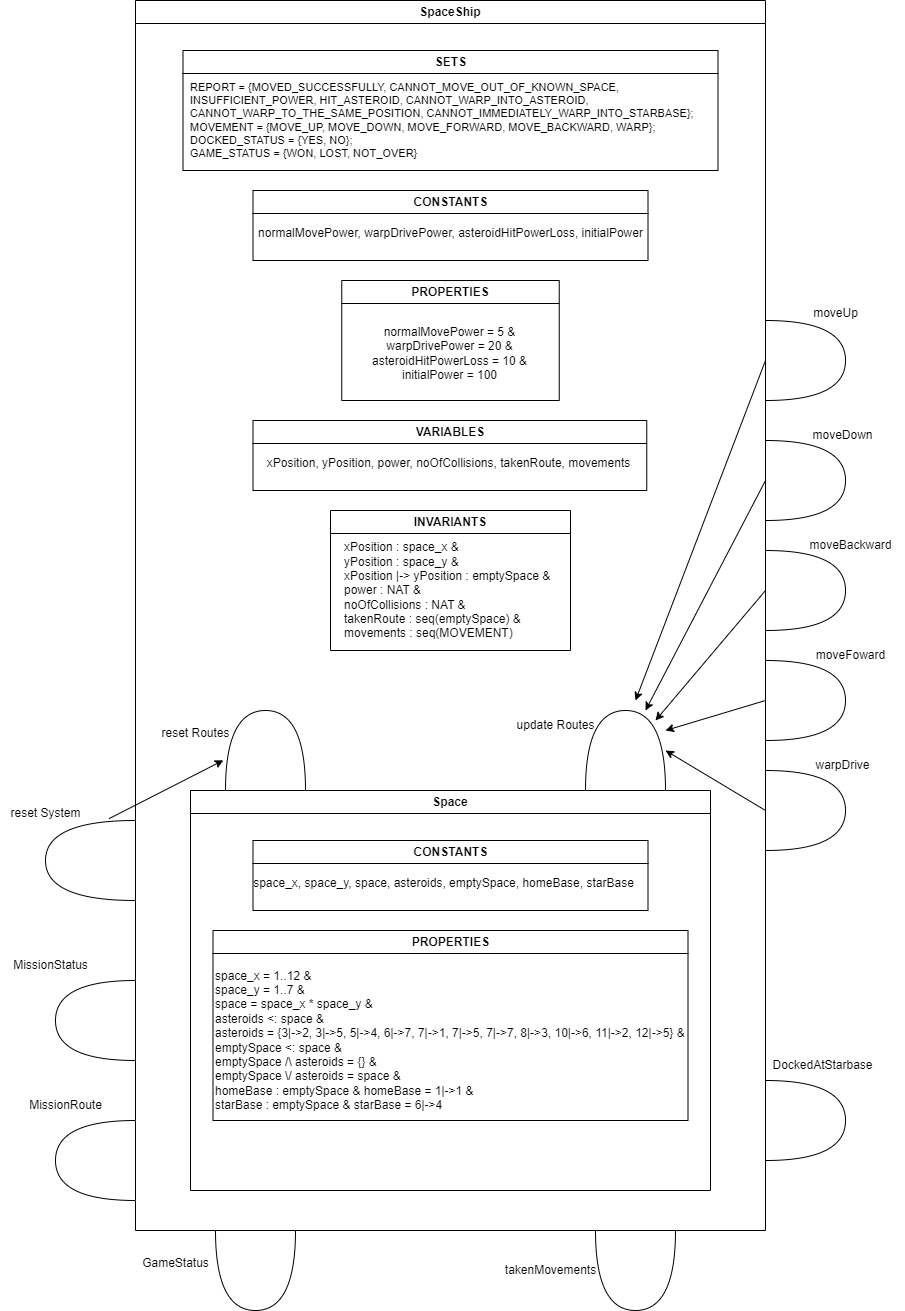

The diagram above was exported from draw.io. Its source (the exported page's mxGraphModel, read from the mxfile embedded in the PNG):
<mxGraphModel dx="1877" dy="1691" grid="1" gridSize="10" guides="1" tooltips="1" connect="1" arrows="1" fold="1" page="1" pageScale="1" pageWidth="827" pageHeight="1169" math="0" shadow="0">
  <root>
    <mxCell id="0" />
    <mxCell id="1" parent="0" />
    <mxCell id="vHqibAc1LmP5HASK3vee-6" value="SpaceShip" style="swimlane;whiteSpace=wrap;html=1;startSize=23;" parent="1" vertex="1">
      <mxGeometry x="80" y="-420" width="630" height="1230" as="geometry">
        <mxRectangle x="120" y="110" width="140" height="30" as="alternateBounds" />
      </mxGeometry>
    </mxCell>
    <mxCell id="vHqibAc1LmP5HASK3vee-7" value="SETS" style="swimlane;whiteSpace=wrap;html=1;" parent="vHqibAc1LmP5HASK3vee-6" vertex="1">
      <mxGeometry x="47.5" y="50" width="535" height="120" as="geometry" />
    </mxCell>
    <mxCell id="vHqibAc1LmP5HASK3vee-11" value="&lt;div style=&quot;font-size: 11px;&quot;&gt;&lt;font style=&quot;font-size: 11px;&quot;&gt;REPORT = {MOVED_SUCCESSFULLY, CANNOT_MOVE_OUT_OF_KNOWN_SPACE,&amp;nbsp;&lt;/font&gt;&lt;/div&gt;&lt;div style=&quot;font-size: 11px;&quot;&gt;&lt;font style=&quot;font-size: 11px;&quot;&gt;INSUFFICIENT_POWER, HIT_ASTEROID, CANNOT_WARP_INTO_ASTEROID,&amp;nbsp;&lt;/font&gt;&lt;/div&gt;&lt;div style=&quot;font-size: 11px;&quot;&gt;&lt;font style=&quot;font-size: 11px;&quot;&gt;CANNOT_WARP_TO_THE_SAME_POSITION, CANNOT_IMMEDIATELY_WARP_INTO_STARBASE};&lt;/font&gt;&lt;/div&gt;&lt;div style=&quot;font-size: 11px;&quot;&gt;&lt;font style=&quot;font-size: 11px;&quot;&gt;MOVEMENT = {MOVE_UP, MOVE_DOWN, MOVE_FORWARD, MOVE_BACKWARD, WARP};&lt;/font&gt;&lt;/div&gt;&lt;div style=&quot;font-size: 11px;&quot;&gt;&lt;font style=&quot;font-size: 11px;&quot;&gt;DOCKED_STATUS = {YES, NO};&lt;/font&gt;&lt;/div&gt;&lt;div style=&quot;font-size: 11px;&quot;&gt;&lt;font style=&quot;font-size: 11px;&quot;&gt;GAME_STATUS = {WON, LOST, NOT_OVER}&lt;/font&gt;&lt;/div&gt;" style="text;html=1;align=left;verticalAlign=middle;resizable=0;points=[];autosize=1;strokeColor=none;fillColor=none;" parent="vHqibAc1LmP5HASK3vee-7" vertex="1">
      <mxGeometry x="5" y="25" width="530" height="90" as="geometry" />
    </mxCell>
    <mxCell id="vHqibAc1LmP5HASK3vee-8" value="VARIABLES" style="swimlane;whiteSpace=wrap;html=1;" parent="vHqibAc1LmP5HASK3vee-6" vertex="1">
      <mxGeometry x="117.5" y="420" width="393.75" height="70" as="geometry" />
    </mxCell>
    <mxCell id="vHqibAc1LmP5HASK3vee-13" value="xPosition, yPosition, power, noOfCollisions, takenRoute, movements" style="text;html=1;align=center;verticalAlign=middle;resizable=0;points=[];autosize=1;strokeColor=none;fillColor=none;" parent="vHqibAc1LmP5HASK3vee-8" vertex="1">
      <mxGeometry y="28" width="390" height="30" as="geometry" />
    </mxCell>
    <mxCell id="vHqibAc1LmP5HASK3vee-10" value="Space" style="swimlane;whiteSpace=wrap;html=1;" parent="vHqibAc1LmP5HASK3vee-6" vertex="1">
      <mxGeometry x="55" y="790" width="520" height="400" as="geometry" />
    </mxCell>
    <mxCell id="vHqibAc1LmP5HASK3vee-14" value="CONSTANTS" style="swimlane;whiteSpace=wrap;html=1;" parent="vHqibAc1LmP5HASK3vee-10" vertex="1">
      <mxGeometry x="62.5" y="50" width="395" height="70" as="geometry" />
    </mxCell>
    <mxCell id="vHqibAc1LmP5HASK3vee-15" value="space_x, space_y, space, asteroids, emptySpace, homeBase, starBase" style="text;html=1;align=center;verticalAlign=middle;resizable=0;points=[];autosize=1;strokeColor=none;fillColor=none;" parent="vHqibAc1LmP5HASK3vee-14" vertex="1">
      <mxGeometry x="-10" y="28" width="400" height="30" as="geometry" />
    </mxCell>
    <mxCell id="vHqibAc1LmP5HASK3vee-16" value="PROPERTIES" style="swimlane;whiteSpace=wrap;html=1;" parent="vHqibAc1LmP5HASK3vee-10" vertex="1">
      <mxGeometry x="22.5" y="140" width="475" height="190" as="geometry" />
    </mxCell>
    <mxCell id="vHqibAc1LmP5HASK3vee-17" value="&lt;div&gt;space_x = 1..12 &amp;amp;&lt;/div&gt;&lt;div&gt;space_y = 1..7 &amp;amp;&lt;/div&gt;&lt;div&gt;space = space_x * space_y &amp;amp;&lt;/div&gt;&lt;div&gt;asteroids &amp;lt;: space &amp;amp;&lt;/div&gt;&lt;div&gt;asteroids = {3|-&amp;gt;2, 3|-&amp;gt;5, 5|-&amp;gt;4, 6|-&amp;gt;7, 7|-&amp;gt;1, 7|-&amp;gt;5, 7|-&amp;gt;7, 8|-&amp;gt;3, 10|-&amp;gt;6, 11|-&amp;gt;2, 12|-&amp;gt;5} &amp;amp;&lt;/div&gt;&lt;div&gt;emptySpace &amp;lt;: space &amp;amp;&lt;/div&gt;&lt;div&gt;emptySpace /\ asteroids = {} &amp;amp;&lt;/div&gt;&lt;div&gt;emptySpace \/ asteroids = space &amp;amp;&lt;/div&gt;&lt;div&gt;homeBase : emptySpace &amp;amp; homeBase = 1|-&amp;gt;1 &amp;amp;&lt;/div&gt;&lt;div&gt;starBase : emptySpace &amp;amp; starBase = 6|-&amp;gt;4&lt;/div&gt;" style="text;html=1;align=left;verticalAlign=middle;resizable=0;points=[];autosize=1;strokeColor=none;fillColor=none;" parent="vHqibAc1LmP5HASK3vee-16" vertex="1">
      <mxGeometry y="30" width="490" height="160" as="geometry" />
    </mxCell>
    <mxCell id="vHqibAc1LmP5HASK3vee-18" value="CONSTANTS" style="swimlane;whiteSpace=wrap;html=1;" parent="vHqibAc1LmP5HASK3vee-6" vertex="1">
      <mxGeometry x="117.5" y="190" width="395" height="70" as="geometry" />
    </mxCell>
    <mxCell id="vHqibAc1LmP5HASK3vee-19" value="normalMovePower, warpDrivePower, asteroidHitPowerLoss, initialPower" style="text;html=1;align=center;verticalAlign=middle;resizable=0;points=[];autosize=1;strokeColor=none;fillColor=none;" parent="vHqibAc1LmP5HASK3vee-18" vertex="1">
      <mxGeometry x="-7.5" y="28" width="410" height="30" as="geometry" />
    </mxCell>
    <mxCell id="vHqibAc1LmP5HASK3vee-20" value="PROPERTIES" style="swimlane;whiteSpace=wrap;html=1;" parent="vHqibAc1LmP5HASK3vee-6" vertex="1">
      <mxGeometry x="206.25" y="280" width="217.5" height="120" as="geometry" />
    </mxCell>
    <mxCell id="vHqibAc1LmP5HASK3vee-23" value="&lt;div&gt;normalMovePower = 5 &amp;amp;&lt;/div&gt;&lt;div&gt;warpDrivePower = 20 &amp;amp;&lt;/div&gt;&lt;div&gt;asteroidHitPowerLoss = 10 &amp;amp;&lt;/div&gt;&lt;div&gt;initialPower = 100&lt;/div&gt;" style="text;html=1;align=center;verticalAlign=middle;resizable=0;points=[];autosize=1;strokeColor=none;fillColor=none;" parent="vHqibAc1LmP5HASK3vee-20" vertex="1">
      <mxGeometry x="17.5" y="38" width="180" height="70" as="geometry" />
    </mxCell>
    <mxCell id="vHqibAc1LmP5HASK3vee-9" value="INVARIANTS" style="swimlane;whiteSpace=wrap;html=1;" parent="vHqibAc1LmP5HASK3vee-6" vertex="1">
      <mxGeometry x="195" y="510" width="240" height="140" as="geometry" />
    </mxCell>
    <mxCell id="vHqibAc1LmP5HASK3vee-12" value="&lt;div&gt;xPosition : space_x &amp;amp;&lt;/div&gt;&lt;div&gt;yPosition : space_y &amp;amp;&lt;/div&gt;&lt;div&gt;xPosition |-&amp;gt; yPosition : emptySpace &amp;amp;&lt;/div&gt;&lt;div&gt;power : NAT &amp;amp;&lt;/div&gt;&lt;div&gt;noOfCollisions : NAT &amp;amp;&lt;/div&gt;&lt;div&gt;takenRoute : seq(emptySpace) &amp;amp;&lt;/div&gt;&lt;div&gt;movements : seq(MOVEMENT)&lt;/div&gt;" style="text;html=1;align=left;verticalAlign=middle;resizable=0;points=[];autosize=1;strokeColor=none;fillColor=none;" parent="vHqibAc1LmP5HASK3vee-9" vertex="1">
      <mxGeometry x="12.25" y="25" width="230" height="110" as="geometry" />
    </mxCell>
    <mxCell id="vHqibAc1LmP5HASK3vee-26" value="" style="shape=or;whiteSpace=wrap;html=1;direction=north;" parent="vHqibAc1LmP5HASK3vee-6" vertex="1">
      <mxGeometry x="450" y="710" width="80" height="80" as="geometry" />
    </mxCell>
    <mxCell id="vHqibAc1LmP5HASK3vee-27" value="" style="shape=or;whiteSpace=wrap;html=1;direction=north;" parent="vHqibAc1LmP5HASK3vee-6" vertex="1">
      <mxGeometry x="90" y="710" width="80" height="80" as="geometry" />
    </mxCell>
    <mxCell id="vHqibAc1LmP5HASK3vee-39" value="update Routes" style="text;html=1;align=center;verticalAlign=middle;resizable=0;points=[];autosize=1;strokeColor=none;fillColor=none;" parent="vHqibAc1LmP5HASK3vee-6" vertex="1">
      <mxGeometry x="370" y="710" width="100" height="30" as="geometry" />
    </mxCell>
    <mxCell id="vHqibAc1LmP5HASK3vee-28" value="" style="shape=or;whiteSpace=wrap;html=1;direction=west;" parent="1" vertex="1">
      <mxGeometry x="-10" y="400" width="90" height="80" as="geometry" />
    </mxCell>
    <mxCell id="vHqibAc1LmP5HASK3vee-29" value="" style="shape=or;whiteSpace=wrap;html=1;direction=east;" parent="1" vertex="1">
      <mxGeometry x="710" y="-100" width="80" height="80" as="geometry" />
    </mxCell>
    <mxCell id="vHqibAc1LmP5HASK3vee-30" value="" style="shape=or;whiteSpace=wrap;html=1;direction=east;" parent="1" vertex="1">
      <mxGeometry x="710" y="20" width="80" height="80" as="geometry" />
    </mxCell>
    <mxCell id="vHqibAc1LmP5HASK3vee-31" value="" style="shape=or;whiteSpace=wrap;html=1;direction=east;" parent="1" vertex="1">
      <mxGeometry x="710" y="130" width="80" height="80" as="geometry" />
    </mxCell>
    <mxCell id="vHqibAc1LmP5HASK3vee-32" value="" style="shape=or;whiteSpace=wrap;html=1;direction=east;" parent="1" vertex="1">
      <mxGeometry x="710" y="240" width="80" height="80" as="geometry" />
    </mxCell>
    <mxCell id="vHqibAc1LmP5HASK3vee-33" value="" style="shape=or;whiteSpace=wrap;html=1;direction=east;" parent="1" vertex="1">
      <mxGeometry x="710" y="350" width="80" height="80" as="geometry" />
    </mxCell>
    <mxCell id="vHqibAc1LmP5HASK3vee-34" value="moveUp" style="text;html=1;align=center;verticalAlign=middle;resizable=0;points=[];autosize=1;strokeColor=none;fillColor=none;" parent="1" vertex="1">
      <mxGeometry x="745" y="-122" width="70" height="30" as="geometry" />
    </mxCell>
    <mxCell id="vHqibAc1LmP5HASK3vee-35" value="moveDown" style="text;html=1;align=center;verticalAlign=middle;resizable=0;points=[];autosize=1;strokeColor=none;fillColor=none;" parent="1" vertex="1">
      <mxGeometry x="747" width="80" height="30" as="geometry" />
    </mxCell>
    <mxCell id="vHqibAc1LmP5HASK3vee-36" value="moveBackward" style="text;html=1;align=center;verticalAlign=middle;resizable=0;points=[];autosize=1;strokeColor=none;fillColor=none;" parent="1" vertex="1">
      <mxGeometry x="740" y="110" width="110" height="30" as="geometry" />
    </mxCell>
    <mxCell id="vHqibAc1LmP5HASK3vee-37" value="moveFoward" style="text;html=1;align=center;verticalAlign=middle;resizable=0;points=[];autosize=1;strokeColor=none;fillColor=none;" parent="1" vertex="1">
      <mxGeometry x="750" y="220" width="90" height="30" as="geometry" />
    </mxCell>
    <mxCell id="vHqibAc1LmP5HASK3vee-38" value="warpDrive" style="text;html=1;align=center;verticalAlign=middle;resizable=0;points=[];autosize=1;strokeColor=none;fillColor=none;" parent="1" vertex="1">
      <mxGeometry x="747" y="330" width="80" height="30" as="geometry" />
    </mxCell>
    <mxCell id="vHqibAc1LmP5HASK3vee-40" value="reset Routes" style="text;html=1;align=center;verticalAlign=middle;resizable=0;points=[];autosize=1;strokeColor=none;fillColor=none;" parent="1" vertex="1">
      <mxGeometry x="95" y="298" width="90" height="30" as="geometry" />
    </mxCell>
    <mxCell id="vHqibAc1LmP5HASK3vee-41" value="reset System" style="text;html=1;align=center;verticalAlign=middle;resizable=0;points=[];autosize=1;strokeColor=none;fillColor=none;" parent="1" vertex="1">
      <mxGeometry x="-55" y="378" width="90" height="30" as="geometry" />
    </mxCell>
    <mxCell id="vHqibAc1LmP5HASK3vee-42" value="" style="endArrow=classic;html=1;rounded=0;" parent="1" edge="1">
      <mxGeometry width="50" height="50" relative="1" as="geometry">
        <mxPoint x="710" y="-60" as="sourcePoint" />
        <mxPoint x="580" y="280" as="targetPoint" />
      </mxGeometry>
    </mxCell>
    <mxCell id="vHqibAc1LmP5HASK3vee-43" value="" style="endArrow=classic;html=1;rounded=0;exitX=0;exitY=0.5;exitDx=0;exitDy=0;exitPerimeter=0;" parent="1" source="vHqibAc1LmP5HASK3vee-30" edge="1">
      <mxGeometry width="50" height="50" relative="1" as="geometry">
        <mxPoint x="720" y="-50" as="sourcePoint" />
        <mxPoint x="590" y="290" as="targetPoint" />
      </mxGeometry>
    </mxCell>
    <mxCell id="vHqibAc1LmP5HASK3vee-44" value="" style="endArrow=classic;html=1;rounded=0;exitX=0;exitY=0.5;exitDx=0;exitDy=0;exitPerimeter=0;" parent="1" source="vHqibAc1LmP5HASK3vee-31" edge="1">
      <mxGeometry width="50" height="50" relative="1" as="geometry">
        <mxPoint x="730" y="-40" as="sourcePoint" />
        <mxPoint x="600" y="300" as="targetPoint" />
      </mxGeometry>
    </mxCell>
    <mxCell id="vHqibAc1LmP5HASK3vee-45" value="" style="endArrow=classic;html=1;rounded=0;exitX=0;exitY=0.5;exitDx=0;exitDy=0;exitPerimeter=0;" parent="1" source="vHqibAc1LmP5HASK3vee-32" edge="1">
      <mxGeometry width="50" height="50" relative="1" as="geometry">
        <mxPoint x="740" y="-30" as="sourcePoint" />
        <mxPoint x="610" y="310" as="targetPoint" />
      </mxGeometry>
    </mxCell>
    <mxCell id="vHqibAc1LmP5HASK3vee-46" value="" style="endArrow=classic;html=1;rounded=0;exitX=0;exitY=0.5;exitDx=0;exitDy=0;exitPerimeter=0;" parent="1" source="vHqibAc1LmP5HASK3vee-33" edge="1">
      <mxGeometry width="50" height="50" relative="1" as="geometry">
        <mxPoint x="750" y="-20" as="sourcePoint" />
        <mxPoint x="610" y="330" as="targetPoint" />
      </mxGeometry>
    </mxCell>
    <mxCell id="vHqibAc1LmP5HASK3vee-47" value="" style="endArrow=classic;html=1;rounded=0;exitX=0.294;exitY=1.023;exitDx=0;exitDy=0;exitPerimeter=0;entryX=0.377;entryY=-0.027;entryDx=0;entryDy=0;entryPerimeter=0;" parent="1" source="vHqibAc1LmP5HASK3vee-28" target="vHqibAc1LmP5HASK3vee-27" edge="1">
      <mxGeometry width="50" height="50" relative="1" as="geometry">
        <mxPoint x="520" y="270" as="sourcePoint" />
        <mxPoint x="570" y="220" as="targetPoint" />
      </mxGeometry>
    </mxCell>
    <mxCell id="vHqibAc1LmP5HASK3vee-48" value="" style="shape=or;whiteSpace=wrap;html=1;direction=south;" parent="1" vertex="1">
      <mxGeometry x="540" y="810" width="80" height="80" as="geometry" />
    </mxCell>
    <mxCell id="vHqibAc1LmP5HASK3vee-49" value="takenMovements" style="text;html=1;align=center;verticalAlign=middle;resizable=0;points=[];autosize=1;strokeColor=none;fillColor=none;" parent="1" vertex="1">
      <mxGeometry x="440" y="835" width="110" height="30" as="geometry" />
    </mxCell>
    <mxCell id="DGETQfisnUFsjhrN8ODO-1" value="" style="shape=or;whiteSpace=wrap;html=1;direction=east;" vertex="1" parent="1">
      <mxGeometry x="710" y="660" width="80" height="80" as="geometry" />
    </mxCell>
    <mxCell id="DGETQfisnUFsjhrN8ODO-2" value="" style="shape=or;whiteSpace=wrap;html=1;direction=south;" vertex="1" parent="1">
      <mxGeometry x="160" y="810" width="80" height="80" as="geometry" />
    </mxCell>
    <mxCell id="DGETQfisnUFsjhrN8ODO-5" value="GameStatus" style="text;html=1;align=center;verticalAlign=middle;resizable=0;points=[];autosize=1;strokeColor=none;fillColor=none;" vertex="1" parent="1">
      <mxGeometry x="75" y="828" width="90" height="30" as="geometry" />
    </mxCell>
    <mxCell id="DGETQfisnUFsjhrN8ODO-6" value="DockedAtStarbase" style="text;html=1;align=center;verticalAlign=middle;resizable=0;points=[];autosize=1;strokeColor=none;fillColor=none;" vertex="1" parent="1">
      <mxGeometry x="707" y="630" width="120" height="30" as="geometry" />
    </mxCell>
    <mxCell id="DGETQfisnUFsjhrN8ODO-7" value="" style="shape=or;whiteSpace=wrap;html=1;direction=west;" vertex="1" parent="1">
      <mxGeometry y="700" width="80" height="80" as="geometry" />
    </mxCell>
    <mxCell id="DGETQfisnUFsjhrN8ODO-9" value="MissionRoute" style="text;html=1;align=center;verticalAlign=middle;resizable=0;points=[];autosize=1;strokeColor=none;fillColor=none;" vertex="1" parent="1">
      <mxGeometry x="-40" y="670" width="100" height="30" as="geometry" />
    </mxCell>
    <mxCell id="DGETQfisnUFsjhrN8ODO-10" value="" style="shape=or;whiteSpace=wrap;html=1;direction=west;" vertex="1" parent="1">
      <mxGeometry y="560" width="80" height="80" as="geometry" />
    </mxCell>
    <mxCell id="DGETQfisnUFsjhrN8ODO-11" value="MissionStatus" style="text;html=1;align=center;verticalAlign=middle;resizable=0;points=[];autosize=1;strokeColor=none;fillColor=none;" vertex="1" parent="1">
      <mxGeometry x="-55" y="530" width="100" height="30" as="geometry" />
    </mxCell>
  </root>
</mxGraphModel>